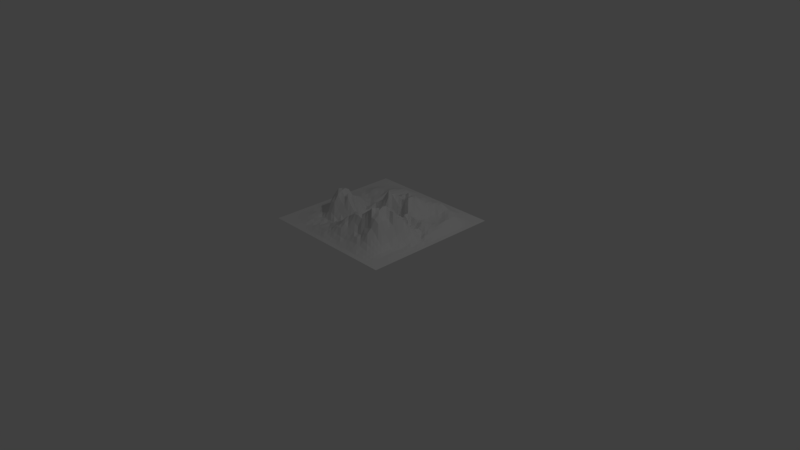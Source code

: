# Source: small-landscape.blend  (saved by Blender 2.78.0; exported with 4.5.12 LTS)
import bpy
from mathutils import Matrix  # noqa: F401  (used for matrix-valued properties, if any)

bpy.ops.wm.read_factory_settings(use_empty=True)
scene = bpy.context.scene
scene.name = 'Scene'

# ---- collections
col_collection_1 = bpy.data.collections.new('Collection 1'); scene.collection.children.link(col_collection_1)

# ---- world
world_world = bpy.data.worlds.new('World'); scene.world = world_world
world_world.color = (0.05088, 0.05088, 0.05088)
world_world.use_sun_shadow = False
world_world.sun_shadow_jitter_overblur = 0.0
world_world.cycles.sampling_method = 'MANUAL'

# ---- cameras
cam_camera = bpy.data.cameras.new('Camera')
cam_camera.clip_end = 100.0
cam_camera.lens = 35.0
cam_camera.sensor_width = 32.0
cam_camera.sensor_height = 18.0
cam_camera.ortho_scale = 7.314
cam_camera.dof.focus_distance = 0.0
cam_camera.dof.aperture_fstop = 128.0

# ---- lights
light_lamp = bpy.data.lights.new('Lamp', 'POINT')
light_lamp.transmission_factor = 0.0
light_lamp.cutoff_distance = 30.0
light_lamp.energy = 100.0
light_lamp.shadow_buffer_clip_start = 1.001
light_lamp.shadow_soft_size = 0.1
light_lamp.shadow_maximum_resolution = 0.006
light_lamp.use_absolute_resolution = True

# ---- meshes
me_landscape_001 = bpy.data.meshes.new('Landscape.001')
me_landscape_001.from_pydata([(-1.0, -1.0, 0.0), (-1.0, -0.9355, 0.0), (-1.0, -0.871, 0.0), (-1.0, -0.8065, 0.0), (-1.0, -0.7419, 0.0), (-1.0, -0.6774, 0.0), (-1.0, -0.6129, 0.0), (-1.0, -0.5484, 0.0), (-1.0, -0.4839, 0.0), (-1.0, -0.4194, 0.0), (-1.0, -0.3548, 0.0), (-1.0, -0.2903, 0.0), (-1.0, -0.2258, 0.0), (-1.0, -0.1613, 0.0), (-1.0, -0.09677, 0.0), (-1.0, -0.03226, 0.0), (-1.0, 0.03226, 0.0), (-1.0, 0.09677, 0.0), (-1.0, 0.1613, 0.0), (-1.0, 0.2258, 0.0), (-1.0, 0.2903, 0.0), (-1.0, 0.3548, 0.0), (-1.0, 0.4194, 0.0), (-1.0, 0.4839, 0.0), (-1.0, 0.5484, 0.0), (-1.0, 0.6129, 0.0), (-1.0, 0.6774, 0.0), (-1.0, 0.7419, 0.0), (-1.0, 0.8065, 0.0), (-1.0, 0.871, 0.0), (-1.0, 0.9355, 0.0), (-1.0, 1.0, 0.0), (-0.9355, -1.0, 0.0), (-0.9355, -0.9355, 0.0), (-0.9355, -0.871, 0.0), (-0.9355, -0.8065, 0.0), (-0.9355, -0.7419, 0.0), (-0.9355, -0.6774, 5.219e-05), (-0.9355, -0.6129, 0.0005945), (-0.9355, -0.5484, 0.001144), (-0.9355, -0.4839, 0.001122), (-0.9355, -0.4194, 7.717e-05), (-0.9355, -0.3548, 0.001718), (-0.9355, -0.2903, 0.003907), (-0.9355, -0.2258, 0.004612), (-0.9355, -0.1613, 0.004911), (-0.9355, -0.09677, 0.004632), (-0.9355, -0.03226, 0.003866), (-0.9355, 0.03226, 0.003601), (-0.9355, 0.09677, 0.002103), (-0.9355, 0.1613, 0.002143), (-0.9355, 0.2258, 0.002628), (-0.9355, 0.2903, 0.00255), (-0.9355, 0.3548, 0.002579), (-0.9355, 0.4194, 0.001251), (-0.9355, 0.4839, 0.00327), (-0.9355, 0.5484, 0.001971), (-0.9355, 0.6129, 0.0007487), (-0.9355, 0.6774, 3.181e-05), (-0.9355, 0.7419, 0.0), (-0.9355, 0.8065, 0.0), (-0.9355, 0.871, 0.0), (-0.9355, 0.9355, 0.0), (-0.9355, 1.0, 0.0), (-0.871, -1.0, 0.0), (-0.871, -0.9355, 0.0), (-0.871, -0.871, 0.0), (-0.871, -0.8065, 3.138e-07), (-0.871, -0.7419, 0.001662), (-0.871, -0.6774, 0.003993), (-0.871, -0.6129, 0.004042), (-0.871, -0.5484, 0.004571), (-0.871, -0.4839, 0.005394), (-0.871, -0.4194, 0.00181), (-0.871, -0.3548, 0.006971), (-0.871, -0.2903, 0.01933), (-0.871, -0.2258, 0.02284), (-0.871, -0.1613, 0.02218), (-0.871, -0.09677, 0.01959), (-0.871, -0.03226, 0.01743), (-0.871, 0.03226, 0.0151), (-0.871, 0.09677, 0.01162), (-0.871, 0.1613, 0.01042), (-0.871, 0.2258, 0.01049), (-0.871, 0.2903, 0.009411), (-0.871, 0.3548, 0.01044), (-0.871, 0.4194, 0.003778), (-0.871, 0.4839, 0.01249), (-0.871, 0.5484, 0.01102), (-0.871, 0.6129, 0.008281), (-0.871, 0.6774, 0.004077), (-0.871, 0.7419, 0.0009416), (-0.871, 0.8065, 7.919e-08), (-0.871, 0.871, 0.0), (-0.871, 0.9355, 0.0), (-0.871, 1.0, 0.0), (-0.8065, -1.0, 0.0), (-0.8065, -0.9355, 0.0), (-0.8065, -0.871, 2.543e-07), (-0.8065, -0.8065, 0.002667), (-0.8065, -0.7419, 0.007635), (-0.8065, -0.6774, 0.01242), (-0.8065, -0.6129, 0.01391), (-0.8065, -0.5484, 0.01559), (-0.8065, -0.4839, 0.007057), (-0.8065, -0.4194, 0.001998), (-0.8065, -0.3548, 0.0171), (-0.8065, -0.2903, 0.05316), (-0.8065, -0.2258, 0.05537), (-0.8065, -0.1613, 0.04946), (-0.8065, -0.09677, 0.04811), (-0.8065, -0.03226, 0.04485), (-0.8065, 0.03226, 0.04108), (-0.8065, 0.09677, 0.0309), (-0.8065, 0.1613, 0.0246), (-0.8065, 0.2258, 0.02196), (-0.8065, 0.2903, 0.01736), (-0.8065, 0.3548, 0.02025), (-0.8065, 0.4194, 0.00624), (-0.8065, 0.4839, 0.02663), (-0.8065, 0.5484, 0.03234), (-0.8065, 0.6129, 0.02355), (-0.8065, 0.6774, 0.01558), (-0.8065, 0.7419, 0.006625), (-0.8065, 0.8065, 0.001345), (-0.8065, 0.871, 8.924e-08), (-0.8065, 0.9355, 0.0), (-0.8065, 1.0, 0.0), (-0.7419, -1.0, 0.0), (-0.7419, -0.9355, 0.0), (-0.7419, -0.871, 0.001193), (-0.7419, -0.8065, 0.006033), (-0.7419, -0.7419, 0.01411), (-0.7419, -0.6774, 0.01873), (-0.7419, -0.6129, 0.0244), (-0.7419, -0.5484, 0.03109), (-0.7419, -0.4839, 0.006127), (-0.7419, -0.4194, 0.02148), (-0.7419, -0.3548, 0.06492), (-0.7419, -0.2903, 0.09225), (-0.7419, -0.2258, 0.1147), (-0.7419, -0.1613, 0.107), (-0.7419, -0.09677, 0.09249), (-0.7419, -0.03226, 0.07625), (-0.7419, 0.03226, 0.05839), (-0.7419, 0.09677, 0.06034), (-0.7419, 0.1613, 0.05078), (-0.7419, 0.2258, 0.03186), (-0.7419, 0.2903, 0.0251), (-0.7419, 0.3548, 0.01335), (-0.7419, 0.4194, 0.017), (-0.7419, 0.4839, 0.04497), (-0.7419, 0.5484, 0.05363), (-0.7419, 0.6129, 0.04302), (-0.7419, 0.6774, 0.02881), (-0.7419, 0.7419, 0.01438), (-0.7419, 0.8065, 0.005641), (-0.7419, 0.871, 0.000847), (-0.7419, 0.9355, 0.0), (-0.7419, 1.0, 0.0), (-0.6774, -1.0, 0.0), (-0.6774, -0.9355, 3.045e-05), (-0.6774, -0.871, 0.003486), (-0.6774, -0.8065, 0.01065), (-0.6774, -0.7419, 0.02055), (-0.6774, -0.6774, 0.02152), (-0.6774, -0.6129, 0.02236), (-0.6774, -0.5484, 0.03057), (-0.6774, -0.4839, 0.005654), (-0.6774, -0.4194, 0.07437), (-0.6774, -0.3548, 0.1107), (-0.6774, -0.2903, 0.2082), (-0.6774, -0.2258, 0.1668), (-0.6774, -0.1613, 0.1631), (-0.6774, -0.09677, 0.1516), (-0.6774, -0.03226, 0.1307), (-0.6774, 0.03226, 0.1301), (-0.6774, 0.09677, 0.09933), (-0.6774, 0.1613, 0.07233), (-0.6774, 0.2258, 0.03934), (-0.6774, 0.2903, 0.02201), (-0.6774, 0.3548, 0.001873), (-0.6774, 0.4194, 0.0227), (-0.6774, 0.4839, 0.04437), (-0.6774, 0.5484, 0.0526), (-0.6774, 0.6129, 0.04723), (-0.6774, 0.6774, 0.03376), (-0.6774, 0.7419, 0.0175), (-0.6774, 0.8065, 0.01032), (-0.6774, 0.871, 0.003413), (-0.6774, 0.9355, 4.163e-05), (-0.6774, 1.0, 0.0), (-0.6129, -1.0, 0.0), (-0.6129, -0.9355, 0.000249), (-0.6129, -0.871, 0.002766), (-0.6129, -0.8065, 0.012), (-0.6129, -0.7419, 0.02598), (-0.6129, -0.6774, 0.02517), (-0.6129, -0.6129, 0.01586), (-0.6129, -0.5484, 0.004564), (-0.6129, -0.4839, 0.04195), (-0.6129, -0.4194, 0.1252), (-0.6129, -0.3548, 0.2281), (-0.6129, -0.2903, 0.2945), (-0.6129, -0.2258, 0.2443), (-0.6129, -0.1613, 0.1906), (-0.6129, -0.09677, 0.2088), (-0.6129, -0.03226, 0.1669), (-0.6129, 0.03226, 0.1404), (-0.6129, 0.09677, 0.1109), (-0.6129, 0.1613, 0.06461), (-0.6129, 0.2258, 0.03046), (-0.6129, 0.2903, 0.01572), (-0.6129, 0.3548, 0.004632), (-0.6129, 0.4194, 0.02497), (-0.6129, 0.4839, 0.0347), (-0.6129, 0.5484, 0.05268), (-0.6129, 0.6129, 0.04754), (-0.6129, 0.6774, 0.04125), (-0.6129, 0.7419, 0.02787), (-0.6129, 0.8065, 0.01804), (-0.6129, 0.871, 0.008369), (-0.6129, 0.9355, 0.00105), (-0.6129, 1.0, 0.0), (-0.5484, -1.0, 0.0), (-0.5484, -0.9355, 0.0002712), (-0.5484, -0.871, 0.002019), (-0.5484, -0.8065, 0.001928), (-0.5484, -0.7419, 0.01325), (-0.5484, -0.6774, 0.02451), (-0.5484, -0.6129, 0.01464), (-0.5484, -0.5484, 0.01077), (-0.5484, -0.4839, 0.08697), (-0.5484, -0.4194, 0.2217), (-0.5484, -0.3548, 0.2878), (-0.5484, -0.2903, 0.3753), (-0.5484, -0.2258, 0.3624), (-0.5484, -0.1613, 0.2721), (-0.5484, -0.09677, 0.2338), (-0.5484, -0.03226, 0.1988), (-0.5484, 0.03226, 0.1669), (-0.5484, 0.09677, 0.1305), (-0.5484, 0.1613, 0.06427), (-0.5484, 0.2258, 0.01576), (-0.5484, 0.2903, 0.002054), (-0.5484, 0.3548, 0.01774), (-0.5484, 0.4194, 0.02889), (-0.5484, 0.4839, 0.03883), (-0.5484, 0.5484, 0.04907), (-0.5484, 0.6129, 0.06205), (-0.5484, 0.6774, 0.06303), (-0.5484, 0.7419, 0.05954), (-0.5484, 0.8065, 0.03857), (-0.5484, 0.871, 0.01595), (-0.5484, 0.9355, 0.003354), (-0.5484, 1.0, 0.0), (-0.4839, -1.0, 0.0), (-0.4839, -0.9355, 0.001684), (-0.4839, -0.871, 0.008657), (-0.4839, -0.8065, 0.008014), (-0.4839, -0.7419, 0.002779), (-0.4839, -0.6774, 0.01492), (-0.4839, -0.6129, 0.02389), (-0.4839, -0.5484, 0.00509), (-0.4839, -0.4839, 0.09768), (-0.4839, -0.4194, 0.2315), (-0.4839, -0.3548, 0.3278), (-0.4839, -0.2903, 0.3642), (-0.4839, -0.2258, 0.3832), (-0.4839, -0.1613, 0.346), (-0.4839, -0.09677, 0.23), (-0.4839, -0.03226, 0.2008), (-0.4839, 0.03226, 0.1408), (-0.4839, 0.09677, 0.1005), (-0.4839, 0.1613, 0.03833), (-0.4839, 0.2258, 0.005132), (-0.4839, 0.2903, 0.01555), (-0.4839, 0.3548, 0.02094), (-0.4839, 0.4194, 0.03556), (-0.4839, 0.4839, 0.06117), (-0.4839, 0.5484, 0.08722), (-0.4839, 0.6129, 0.1004), (-0.4839, 0.6774, 0.08923), (-0.4839, 0.7419, 0.07536), (-0.4839, 0.8065, 0.05822), (-0.4839, 0.871, 0.0305), (-0.4839, 0.9355, 0.006292), (-0.4839, 1.0, 0.0), (-0.4194, -1.0, 0.0), (-0.4194, -0.9355, 0.003622), (-0.4194, -0.871, 0.01408), (-0.4194, -0.8065, 0.0229), (-0.4194, -0.7419, 0.01552), (-0.4194, -0.6774, 0.009353), (-0.4194, -0.6129, 0.009293), (-0.4194, -0.5484, 0.01111), (-0.4194, -0.4839, 0.06835), (-0.4194, -0.4194, 0.1465), (-0.4194, -0.3548, 0.2386), (-0.4194, -0.2903, 0.3001), (-0.4194, -0.2258, 0.3273), (-0.4194, -0.1613, 0.2881), (-0.4194, -0.09677, 0.1941), (-0.4194, -0.03226, 0.1294), (-0.4194, 0.03226, 0.07309), (-0.4194, 0.09677, 0.02965), (-0.4194, 0.1613, 0.01154), (-0.4194, 0.2258, 0.0226), (-0.4194, 0.2903, 0.007903), (-0.4194, 0.3548, 0.007082), (-0.4194, 0.4194, 0.01999), (-0.4194, 0.4839, 0.05134), (-0.4194, 0.5484, 0.07751), (-0.4194, 0.6129, 0.08984), (-0.4194, 0.6774, 0.08758), (-0.4194, 0.7419, 0.08232), (-0.4194, 0.8065, 0.07462), (-0.4194, 0.871, 0.05181), (-0.4194, 0.9355, 0.01141), (-0.4194, 1.0, 0.0), (-0.3548, -1.0, 0.0), (-0.3548, -0.9355, 0.007324), (-0.3548, -0.871, 0.02334), (-0.3548, -0.8065, 0.02999), (-0.3548, -0.7419, 0.03149), (-0.3548, -0.6774, 0.02439), (-0.3548, -0.6129, 0.02938), (-0.3548, -0.5484, 0.01467), (-0.3548, -0.4839, 0.02344), (-0.3548, -0.4194, 0.09465), (-0.3548, -0.3548, 0.1846), (-0.3548, -0.2903, 0.3142), (-0.3548, -0.2258, 0.2697), (-0.3548, -0.1613, 0.1528), (-0.3548, -0.09677, 0.09664), (-0.3548, -0.03226, 0.06257), (-0.3548, 0.03226, 0.01205), (-0.3548, 0.09677, 0.05057), (-0.3548, 0.1613, 0.08151), (-0.3548, 0.2258, 0.0661), (-0.3548, 0.2903, 0.04704), (-0.3548, 0.3548, 0.03364), (-0.3548, 0.4194, 0.02023), (-0.3548, 0.4839, 0.008166), (-0.3548, 0.5484, 0.0433), (-0.3548, 0.6129, 0.06566), (-0.3548, 0.6774, 0.06991), (-0.3548, 0.7419, 0.06928), (-0.3548, 0.8065, 0.07274), (-0.3548, 0.871, 0.04683), (-0.3548, 0.9355, 0.01334), (-0.3548, 1.0, 0.0), (-0.2903, -1.0, 0.0), (-0.2903, -0.9355, 0.008213), (-0.2903, -0.871, 0.02784), (-0.2903, -0.8065, 0.04182), (-0.2903, -0.7419, 0.03758), (-0.2903, -0.6774, 0.02695), (-0.2903, -0.6129, 0.05372), (-0.2903, -0.5484, 0.04533), (-0.2903, -0.4839, 0.01562), (-0.2903, -0.4194, 0.04042), (-0.2903, -0.3548, 0.1236), (-0.2903, -0.2903, 0.211), (-0.2903, -0.2258, 0.1662), (-0.2903, -0.1613, 0.08494), (-0.2903, -0.09677, 0.04749), (-0.2903, -0.03226, 0.04867), (-0.2903, 0.03226, 0.05097), (-0.2903, 0.09677, 0.07911), (-0.2903, 0.1613, 0.1095), (-0.2903, 0.2258, 0.1055), (-0.2903, 0.2903, 0.1088), (-0.2903, 0.3548, 0.09705), (-0.2903, 0.4194, 0.07192), (-0.2903, 0.4839, 0.04263), (-0.2903, 0.5484, 0.004449), (-0.2903, 0.6129, 0.02762), (-0.2903, 0.6774, 0.04873), (-0.2903, 0.7419, 0.05115), (-0.2903, 0.8065, 0.0557), (-0.2903, 0.871, 0.03917), (-0.2903, 0.9355, 0.01456), (-0.2903, 1.0, 0.0), (-0.2258, -1.0, 0.0), (-0.2258, -0.9355, 0.01016), (-0.2258, -0.871, 0.03385), (-0.2258, -0.8065, 0.05493), (-0.2258, -0.7419, 0.05184), (-0.2258, -0.6774, 0.05624), (-0.2258, -0.6129, 0.07369), (-0.2258, -0.5484, 0.08436), (-0.2258, -0.4839, 0.06183), (-0.2258, -0.4194, 0.008615), (-0.2258, -0.3548, 0.06887), (-0.2258, -0.2903, 0.1404), (-0.2258, -0.2258, 0.09212), (-0.2258, -0.1613, 0.04769), (-0.2258, -0.09677, 0.01356), (-0.2258, -0.03226, 0.001043), (-0.2258, 0.03226, 0.04196), (-0.2258, 0.09677, 0.05759), (-0.2258, 0.1613, 0.1243), (-0.2258, 0.2258, 0.15), (-0.2258, 0.2903, 0.1621), (-0.2258, 0.3548, 0.1527), (-0.2258, 0.4194, 0.1219), (-0.2258, 0.4839, 0.08821), (-0.2258, 0.5484, 0.05004), (-0.2258, 0.6129, 0.02105), (-0.2258, 0.6774, 0.02001), (-0.2258, 0.7419, 0.03648), (-0.2258, 0.8065, 0.03845), (-0.2258, 0.871, 0.02314), (-0.2258, 0.9355, 0.01096), (-0.2258, 1.0, 0.0), (-0.1613, -1.0, 0.0), (-0.1613, -0.9355, 0.01032), (-0.1613, -0.871, 0.04285), (-0.1613, -0.8065, 0.06453), (-0.1613, -0.7419, 0.07461), (-0.1613, -0.6774, 0.08163), (-0.1613, -0.6129, 0.1095), (-0.1613, -0.5484, 0.1148), (-0.1613, -0.4839, 0.1099), (-0.1613, -0.4194, 0.0674), (-0.1613, -0.3548, 0.003583), (-0.1613, -0.2903, 0.07715), (-0.1613, -0.2258, 0.09494), (-0.1613, -0.1613, 0.0875), (-0.1613, -0.09677, 0.05899), (-0.1613, -0.03226, 0.03281), (-0.1613, 0.03226, 0.006731), (-0.1613, 0.09677, 0.08803), (-0.1613, 0.1613, 0.159), (-0.1613, 0.2258, 0.2433), (-0.1613, 0.2903, 0.1998), (-0.1613, 0.3548, 0.1728), (-0.1613, 0.4194, 0.1565), (-0.1613, 0.4839, 0.1288), (-0.1613, 0.5484, 0.09716), (-0.1613, 0.6129, 0.04889), (-0.1613, 0.6774, 0.002795), (-0.1613, 0.7419, 0.01628), (-0.1613, 0.8065, 0.02363), (-0.1613, 0.871, 0.01741), (-0.1613, 0.9355, 0.005502), (-0.1613, 1.0, 0.0), (-0.09677, -1.0, 0.0), (-0.09677, -0.9355, 0.01165), (-0.09677, -0.871, 0.03667), (-0.09677, -0.8065, 0.07307), (-0.09677, -0.7419, 0.1154), (-0.09677, -0.6774, 0.1203), (-0.09677, -0.6129, 0.1616), (-0.09677, -0.5484, 0.178), (-0.09677, -0.4839, 0.1679), (-0.09677, -0.4194, 0.1227), (-0.09677, -0.3548, 0.04514), (-0.09677, -0.2903, 0.01759), (-0.09677, -0.2258, 0.08001), (-0.09677, -0.1613, 0.1219), (-0.09677, -0.09677, 0.07135), (-0.09677, -0.03226, 0.01633), (-0.09677, 0.03226, 0.04838), (-0.09677, 0.09677, 0.1304), (-0.09677, 0.1613, 0.2187), (-0.09677, 0.2258, 0.333), (-0.09677, 0.2903, 0.2741), (-0.09677, 0.3548, 0.2235), (-0.09677, 0.4194, 0.2024), (-0.09677, 0.4839, 0.1937), (-0.09677, 0.5484, 0.119), (-0.09677, 0.6129, 0.05634), (-0.09677, 0.6774, 0.01852), (-0.09677, 0.7419, 0.009215), (-0.09677, 0.8065, 0.01562), (-0.09677, 0.871, 0.007365), (-0.09677, 0.9355, 0.003827), (-0.09677, 1.0, 0.0), (-0.03226, -1.0, 0.0), (-0.03226, -0.9355, 0.007188), (-0.03226, -0.871, 0.03045), (-0.03226, -0.8065, 0.07636), (-0.03226, -0.7419, 0.1331), (-0.03226, -0.6774, 0.1635), (-0.03226, -0.6129, 0.2026), (-0.03226, -0.5484, 0.2252), (-0.03226, -0.4839, 0.2182), (-0.03226, -0.4194, 0.175), (-0.03226, -0.3548, 0.1133), (-0.03226, -0.2903, 0.04702), (-0.03226, -0.2258, 0.02616), (-0.03226, -0.1613, 0.06704), (-0.03226, -0.09677, 0.02022), (-0.03226, -0.03226, 0.05458), (-0.03226, 0.03226, 0.05365), (-0.03226, 0.09677, 0.1498), (-0.03226, 0.1613, 0.2723), (-0.03226, 0.2258, 0.3039), (-0.03226, 0.2903, 0.2821), (-0.03226, 0.3548, 0.2166), (-0.03226, 0.4194, 0.2266), (-0.03226, 0.4839, 0.2106), (-0.03226, 0.5484, 0.1743), (-0.03226, 0.6129, 0.08959), (-0.03226, 0.6774, 0.04708), (-0.03226, 0.7419, 0.007763), (-0.03226, 0.8065, 0.004276), (-0.03226, 0.871, 0.002324), (-0.03226, 0.9355, 0.002286), (-0.03226, 1.0, 0.0), (0.03226, -1.0, 0.0), (0.03226, -0.9355, 0.006964), (0.03226, -0.871, 0.02454), (0.03226, -0.8065, 0.06231), (0.03226, -0.7419, 0.1339), (0.03226, -0.6774, 0.1809), (0.03226, -0.6129, 0.2012), (0.03226, -0.5484, 0.2657), (0.03226, -0.4839, 0.2908), (0.03226, -0.4194, 0.2228), (0.03226, -0.3548, 0.1584), (0.03226, -0.2903, 0.0956), (0.03226, -0.2258, 0.03363), (0.03226, -0.1613, 0.0412), (0.03226, -0.09677, 0.01651), (0.03226, -0.03226, 0.01208), (0.03226, 0.03226, 0.05262), (0.03226, 0.09677, 0.06256), (0.03226, 0.1613, 0.1284), (0.03226, 0.2258, 0.2376), (0.03226, 0.2903, 0.2678), (0.03226, 0.3548, 0.2455), (0.03226, 0.4194, 0.1965), (0.03226, 0.4839, 0.2623), (0.03226, 0.5484, 0.1938), (0.03226, 0.6129, 0.1556), (0.03226, 0.6774, 0.0795), (0.03226, 0.7419, 0.03961), (0.03226, 0.8065, 0.02294), (0.03226, 0.871, 0.003363), (0.03226, 0.9355, 0.00125), (0.03226, 1.0, 0.0), (0.09677, -1.0, 0.0), (0.09677, -0.9355, 0.007841), (0.09677, -0.871, 0.025), (0.09677, -0.8065, 0.0602), (0.09677, -0.7419, 0.1101), (0.09677, -0.6774, 0.1528), (0.09677, -0.6129, 0.2204), (0.09677, -0.5484, 0.2959), (0.09677, -0.4839, 0.3042), (0.09677, -0.4194, 0.2331), (0.09677, -0.3548, 0.2265), (0.09677, -0.2903, 0.1862), (0.09677, -0.2258, 0.1006), (0.09677, -0.1613, 0.03385), (0.09677, -0.09677, 0.0466), (0.09677, -0.03226, 0.03827), (0.09677, 0.03226, 0.06209), (0.09677, 0.09677, 0.03599), (0.09677, 0.1613, 0.07764), (0.09677, 0.2258, 0.183), (0.09677, 0.2903, 0.2436), (0.09677, 0.3548, 0.2352), (0.09677, 0.4194, 0.2188), (0.09677, 0.4839, 0.2452), (0.09677, 0.5484, 0.2253), (0.09677, 0.6129, 0.172), (0.09677, 0.6774, 0.1279), (0.09677, 0.7419, 0.06663), (0.09677, 0.8065, 0.0387), (0.09677, 0.871, 0.01446), (0.09677, 0.9355, 0.002767), (0.09677, 1.0, 0.0), (0.1613, -1.0, 0.0), (0.1613, -0.9355, 0.007727), (0.1613, -0.871, 0.0322), (0.1613, -0.8065, 0.04864), (0.1613, -0.7419, 0.09408), (0.1613, -0.6774, 0.147), (0.1613, -0.6129, 0.2092), (0.1613, -0.5484, 0.3021), (0.1613, -0.4839, 0.2955), (0.1613, -0.4194, 0.304), (0.1613, -0.3548, 0.244), (0.1613, -0.2903, 0.2396), (0.1613, -0.2258, 0.1729), (0.1613, -0.1613, 0.09411), (0.1613, -0.09677, 0.02293), (0.1613, -0.03226, 0.04881), (0.1613, 0.03226, 0.06909), (0.1613, 0.09677, 0.0417), (0.1613, 0.1613, 0.04913), (0.1613, 0.2258, 0.1378), (0.1613, 0.2903, 0.257), (0.1613, 0.3548, 0.2898), (0.1613, 0.4194, 0.2565), (0.1613, 0.4839, 0.257), (0.1613, 0.5484, 0.1996), (0.1613, 0.6129, 0.1853), (0.1613, 0.6774, 0.1568), (0.1613, 0.7419, 0.1267), (0.1613, 0.8065, 0.06348), (0.1613, 0.871, 0.02202), (0.1613, 0.9355, 0.005898), (0.1613, 1.0, 0.0), (0.2258, -1.0, 0.0), (0.2258, -0.9355, 0.009302), (0.2258, -0.871, 0.03237), (0.2258, -0.8065, 0.05371), (0.2258, -0.7419, 0.09002), (0.2258, -0.6774, 0.1409), (0.2258, -0.6129, 0.1857), (0.2258, -0.5484, 0.2803), (0.2258, -0.4839, 0.3331), (0.2258, -0.4194, 0.3554), (0.2258, -0.3548, 0.3475), (0.2258, -0.2903, 0.3087), (0.2258, -0.2258, 0.2352), (0.2258, -0.1613, 0.1619), (0.2258, -0.09677, 0.0851), (0.2258, -0.03226, 0.04633), (0.2258, 0.03226, 0.08496), (0.2258, 0.09677, 0.07749), (0.2258, 0.1613, 0.06529), (0.2258, 0.2258, 0.2192), (0.2258, 0.2903, 0.2977), (0.2258, 0.3548, 0.3042), (0.2258, 0.4194, 0.2584), (0.2258, 0.4839, 0.2407), (0.2258, 0.5484, 0.1977), (0.2258, 0.6129, 0.1623), (0.2258, 0.6774, 0.1486), (0.2258, 0.7419, 0.1209), (0.2258, 0.8065, 0.0728), (0.2258, 0.871, 0.03341), (0.2258, 0.9355, 0.009443), (0.2258, 1.0, 0.0), (0.2903, -1.0, 0.0), (0.2903, -0.9355, 0.01186), (0.2903, -0.871, 0.03388), (0.2903, -0.8065, 0.06213), (0.2903, -0.7419, 0.1059), (0.2903, -0.6774, 0.1207), (0.2903, -0.6129, 0.2178), (0.2903, -0.5484, 0.2892), (0.2903, -0.4839, 0.3846), (0.2903, -0.4194, 0.373), (0.2903, -0.3548, 0.3724), (0.2903, -0.2903, 0.3344), (0.2903, -0.2258, 0.2645), (0.2903, -0.1613, 0.2285), (0.2903, -0.09677, 0.1586), (0.2903, -0.03226, 0.02768), (0.2903, 0.03226, 0.05675), (0.2903, 0.09677, 0.1035), (0.2903, 0.1613, 0.1289), (0.2903, 0.2258, 0.2447), (0.2903, 0.2903, 0.2359), (0.2903, 0.3548, 0.1974), (0.2903, 0.4194, 0.1671), (0.2903, 0.4839, 0.1787), (0.2903, 0.5484, 0.1599), (0.2903, 0.6129, 0.1637), (0.2903, 0.6774, 0.1496), (0.2903, 0.7419, 0.1302), (0.2903, 0.8065, 0.08734), (0.2903, 0.871, 0.0402), (0.2903, 0.9355, 0.0107), (0.2903, 1.0, 0.0), (0.3548, -1.0, 0.0), (0.3548, -0.9355, 0.01158), (0.3548, -0.871, 0.04051), (0.3548, -0.8065, 0.06432), (0.3548, -0.7419, 0.1191), (0.3548, -0.6774, 0.136), (0.3548, -0.6129, 0.2111), (0.3548, -0.5484, 0.3054), (0.3548, -0.4839, 0.4467), (0.3548, -0.4194, 0.4282), (0.3548, -0.3548, 0.4118), (0.3548, -0.2903, 0.4078), (0.3548, -0.2258, 0.2957), (0.3548, -0.1613, 0.2467), (0.3548, -0.09677, 0.2076), (0.3548, -0.03226, 0.05154), (0.3548, 0.03226, 0.06), (0.3548, 0.09677, 0.164), (0.3548, 0.1613, 0.16), (0.3548, 0.2258, 0.1786), (0.3548, 0.2903, 0.1551), (0.3548, 0.3548, 0.1575), (0.3548, 0.4194, 0.1307), (0.3548, 0.4839, 0.1351), (0.3548, 0.5484, 0.128), (0.3548, 0.6129, 0.1469), (0.3548, 0.6774, 0.1542), (0.3548, 0.7419, 0.14), (0.3548, 0.8065, 0.09899), (0.3548, 0.871, 0.04877), (0.3548, 0.9355, 0.01194), (0.3548, 1.0, 0.0), (0.4194, -1.0, 0.0), (0.4194, -0.9355, 0.009892), (0.4194, -0.871, 0.04257), (0.4194, -0.8065, 0.07205), (0.4194, -0.7419, 0.1053), (0.4194, -0.6774, 0.1781), (0.4194, -0.6129, 0.226), (0.4194, -0.5484, 0.3602), (0.4194, -0.4839, 0.393), (0.4194, -0.4194, 0.4194), (0.4194, -0.3548, 0.4524), (0.4194, -0.2903, 0.4397), (0.4194, -0.2258, 0.3759), (0.4194, -0.1613, 0.3441), (0.4194, -0.09677, 0.2171), (0.4194, -0.03226, 0.1036), (0.4194, 0.03226, 0.00531), (0.4194, 0.09677, 0.1041), (0.4194, 0.1613, 0.1404), (0.4194, 0.2258, 0.1057), (0.4194, 0.2903, 0.1001), (0.4194, 0.3548, 0.09075), (0.4194, 0.4194, 0.09583), (0.4194, 0.4839, 0.08893), (0.4194, 0.5484, 0.09932), (0.4194, 0.6129, 0.1182), (0.4194, 0.6774, 0.1404), (0.4194, 0.7419, 0.1468), (0.4194, 0.8065, 0.09088), (0.4194, 0.871, 0.0388), (0.4194, 0.9355, 0.01038), (0.4194, 1.0, 0.0), (0.4839, -1.0, 0.0), (0.4839, -0.9355, 0.007276), (0.4839, -0.871, 0.03665), (0.4839, -0.8065, 0.06444), (0.4839, -0.7419, 0.1133), (0.4839, -0.6774, 0.1993), (0.4839, -0.6129, 0.2555), (0.4839, -0.5484, 0.3592), (0.4839, -0.4839, 0.3989), (0.4839, -0.4194, 0.3488), (0.4839, -0.3548, 0.3297), (0.4839, -0.2903, 0.3928), (0.4839, -0.2258, 0.3771), (0.4839, -0.1613, 0.2952), (0.4839, -0.09677, 0.2495), (0.4839, -0.03226, 0.1396), (0.4839, 0.03226, 0.03119), (0.4839, 0.09677, 0.05641), (0.4839, 0.1613, 0.127), (0.4839, 0.2258, 0.08071), (0.4839, 0.2903, 0.0693), (0.4839, 0.3548, 0.06349), (0.4839, 0.4194, 0.05741), (0.4839, 0.4839, 0.0643), (0.4839, 0.5484, 0.07167), (0.4839, 0.6129, 0.1043), (0.4839, 0.6774, 0.1277), (0.4839, 0.7419, 0.1289), (0.4839, 0.8065, 0.07249), (0.4839, 0.871, 0.03062), (0.4839, 0.9355, 0.006751), (0.4839, 1.0, 0.0), (0.5484, -1.0, 0.0), (0.5484, -0.9355, 0.003856), (0.5484, -0.871, 0.02147), (0.5484, -0.8065, 0.04962), (0.5484, -0.7419, 0.09689), (0.5484, -0.6774, 0.1526), (0.5484, -0.6129, 0.2066), (0.5484, -0.5484, 0.3119), (0.5484, -0.4839, 0.3374), (0.5484, -0.4194, 0.316), (0.5484, -0.3548, 0.2792), (0.5484, -0.2903, 0.3984), (0.5484, -0.2258, 0.3068), (0.5484, -0.1613, 0.2299), (0.5484, -0.09677, 0.2444), (0.5484, -0.03226, 0.1371), (0.5484, 0.03226, 0.07628), (0.5484, 0.09677, 0.03252), (0.5484, 0.1613, 0.09607), (0.5484, 0.2258, 0.08696), (0.5484, 0.2903, 0.06551), (0.5484, 0.3548, 0.04302), (0.5484, 0.4194, 0.04912), (0.5484, 0.4839, 0.05279), (0.5484, 0.5484, 0.06433), (0.5484, 0.6129, 0.07784), (0.5484, 0.6774, 0.1046), (0.5484, 0.7419, 0.0979), (0.5484, 0.8065, 0.06666), (0.5484, 0.871, 0.03065), (0.5484, 0.9355, 0.004034), (0.5484, 1.0, 0.0), (0.6129, -1.0, 0.0), (0.6129, -0.9355, 0.001271), (0.6129, -0.871, 0.01555), (0.6129, -0.8065, 0.03732), (0.6129, -0.7419, 0.06265), (0.6129, -0.6774, 0.09268), (0.6129, -0.6129, 0.1256), (0.6129, -0.5484, 0.1694), (0.6129, -0.4839, 0.1941), (0.6129, -0.4194, 0.2226), (0.6129, -0.3548, 0.2607), (0.6129, -0.2903, 0.3226), (0.6129, -0.2258, 0.3281), (0.6129, -0.1613, 0.2533), (0.6129, -0.09677, 0.1701), (0.6129, -0.03226, 0.1242), (0.6129, 0.03226, 0.06172), (0.6129, 0.09677, 0.04869), (0.6129, 0.1613, 0.1133), (0.6129, 0.2258, 0.07583), (0.6129, 0.2903, 0.05786), (0.6129, 0.3548, 0.043), (0.6129, 0.4194, 0.04855), (0.6129, 0.4839, 0.05063), (0.6129, 0.5484, 0.0599), (0.6129, 0.6129, 0.08748), (0.6129, 0.6774, 0.09882), (0.6129, 0.7419, 0.09254), (0.6129, 0.8065, 0.05978), (0.6129, 0.871, 0.02508), (0.6129, 0.9355, 0.001611), (0.6129, 1.0, 0.0), (0.6774, -1.0, 0.0), (0.6774, -0.9355, 6.545e-05), (0.6774, -0.871, 0.00643), (0.6774, -0.8065, 0.02077), (0.6774, -0.7419, 0.03648), (0.6774, -0.6774, 0.0527), (0.6774, -0.6129, 0.0661), (0.6774, -0.5484, 0.07501), (0.6774, -0.4839, 0.07315), (0.6774, -0.4194, 0.1102), (0.6774, -0.3548, 0.1168), (0.6774, -0.2903, 0.148), (0.6774, -0.2258, 0.1807), (0.6774, -0.1613, 0.1858), (0.6774, -0.09677, 0.1363), (0.6774, -0.03226, 0.09567), (0.6774, 0.03226, 0.02628), (0.6774, 0.09677, 0.03397), (0.6774, 0.1613, 0.08466), (0.6774, 0.2258, 0.05702), (0.6774, 0.2903, 0.0525), (0.6774, 0.3548, 0.05597), (0.6774, 0.4194, 0.05235), (0.6774, 0.4839, 0.06399), (0.6774, 0.5484, 0.07535), (0.6774, 0.6129, 0.09673), (0.6774, 0.6774, 0.08533), (0.6774, 0.7419, 0.06907), (0.6774, 0.8065, 0.03697), (0.6774, 0.871, 0.0087), (0.6774, 0.9355, 6.268e-05), (0.6774, 1.0, 0.0), (0.7419, -1.0, 0.0), (0.7419, -0.9355, 0.0), (0.7419, -0.871, 0.001546), (0.7419, -0.8065, 0.007659), (0.7419, -0.7419, 0.0116), (0.7419, -0.6774, 0.01758), (0.7419, -0.6129, 0.01489), (0.7419, -0.5484, 0.0142), (0.7419, -0.4839, 0.01287), (0.7419, -0.4194, 0.01869), (0.7419, -0.3548, 0.03676), (0.7419, -0.2903, 0.05362), (0.7419, -0.2258, 0.08135), (0.7419, -0.1613, 0.08071), (0.7419, -0.09677, 0.0707), (0.7419, -0.03226, 0.03102), (0.7419, 0.03226, 0.000737), (0.7419, 0.09677, 0.03367), (0.7419, 0.1613, 0.06111), (0.7419, 0.2258, 0.05597), (0.7419, 0.2903, 0.05114), (0.7419, 0.3548, 0.06445), (0.7419, 0.4194, 0.07202), (0.7419, 0.4839, 0.08571), (0.7419, 0.5484, 0.08131), (0.7419, 0.6129, 0.08954), (0.7419, 0.6774, 0.07449), (0.7419, 0.7419, 0.04599), (0.7419, 0.8065, 0.01764), (0.7419, 0.871, 0.002304), (0.7419, 0.9355, 0.0), (0.7419, 1.0, 0.0), (0.8065, -1.0, 0.0), (0.8065, -0.9355, 0.0), (0.8065, -0.871, 1.63e-07), (0.8065, -0.8065, 0.000934), (0.8065, -0.7419, 0.0007438), (0.8065, -0.6774, 0.002196), (0.8065, -0.6129, 0.003433), (0.8065, -0.5484, 0.004139), (0.8065, -0.4839, 0.002035), (0.8065, -0.4194, 0.00218), (0.8065, -0.3548, 0.0006865), (0.8065, -0.2903, 0.009126), (0.8065, -0.2258, 0.03083), (0.8065, -0.1613, 0.04147), (0.8065, -0.09677, 0.03798), (0.8065, -0.03226, 0.002221), (0.8065, 0.03226, 0.03324), (0.8065, 0.09677, 0.03673), (0.8065, 0.1613, 0.04737), (0.8065, 0.2258, 0.05053), (0.8065, 0.2903, 0.04622), (0.8065, 0.3548, 0.05214), (0.8065, 0.4194, 0.0533), (0.8065, 0.4839, 0.06295), (0.8065, 0.5484, 0.06051), (0.8065, 0.6129, 0.04775), (0.8065, 0.6774, 0.03917), (0.8065, 0.7419, 0.0216), (0.8065, 0.8065, 0.005662), (0.8065, 0.871, 4.585e-07), (0.8065, 0.9355, 0.0), (0.8065, 1.0, 0.0), (0.871, -1.0, 0.0), (0.871, -0.9355, 0.0), (0.871, -0.871, 0.0), (0.871, -0.8065, 1.264e-07), (0.871, -0.7419, 0.001263), (0.871, -0.6774, 0.004333), (0.871, -0.6129, 0.006552), (0.871, -0.5484, 0.006858), (0.871, -0.4839, 0.005698), (0.871, -0.4194, 0.006061), (0.871, -0.3548, 0.005466), (0.871, -0.2903, 0.005539), (0.871, -0.2258, 0.0001662), (0.871, -0.1613, 0.008091), (0.871, -0.09677, 0.01561), (0.871, -0.03226, 0.001765), (0.871, 0.03226, 0.01411), (0.871, 0.09677, 0.01887), (0.871, 0.1613, 0.02145), (0.871, 0.2258, 0.02184), (0.871, 0.2903, 0.02476), (0.871, 0.3548, 0.02814), (0.871, 0.4194, 0.03208), (0.871, 0.4839, 0.03175), (0.871, 0.5484, 0.02844), (0.871, 0.6129, 0.02006), (0.871, 0.6774, 0.01184), (0.871, 0.7419, 0.003178), (0.871, 0.8065, 4.856e-07), (0.871, 0.871, 0.0), (0.871, 0.9355, 0.0), (0.871, 1.0, 0.0), (0.9355, -1.0, 0.0), (0.9355, -0.9355, 0.0), (0.9355, -0.871, 0.0), (0.9355, -0.8065, 0.0), (0.9355, -0.7419, 0.0), (0.9355, -0.6774, 9.327e-05), (0.9355, -0.6129, 0.001086), (0.9355, -0.5484, 0.002192), (0.9355, -0.4839, 0.001576), (0.9355, -0.4194, 0.00138), (0.9355, -0.3548, 0.0005894), (0.9355, -0.2903, 0.001262), (0.9355, -0.2258, 0.002789), (0.9355, -0.1613, 0.001325), (0.9355, -0.09677, 0.0003472), (0.9355, -0.03226, 0.0006042), (0.9355, 0.03226, 0.001678), (0.9355, 0.09677, 0.00277), (0.9355, 0.1613, 0.003596), (0.9355, 0.2258, 0.004367), (0.9355, 0.2903, 0.005751), (0.9355, 0.3548, 0.006677), (0.9355, 0.4194, 0.007906), (0.9355, 0.4839, 0.006755), (0.9355, 0.5484, 0.005179), (0.9355, 0.6129, 0.002287), (0.9355, 0.6774, 0.0001378), (0.9355, 0.7419, 0.0), (0.9355, 0.8065, 0.0), (0.9355, 0.871, 0.0), (0.9355, 0.9355, 0.0), (0.9355, 1.0, 0.0), (1.0, -1.0, 0.0), (1.0, -0.9355, 0.0), (1.0, -0.871, 0.0), (1.0, -0.8065, 0.0), (1.0, -0.7419, 0.0), (1.0, -0.6774, 0.0), (1.0, -0.6129, 0.0), (1.0, -0.5484, 0.0), (1.0, -0.4839, 0.0), (1.0, -0.4194, 0.0), (1.0, -0.3548, 0.0), (1.0, -0.2903, 0.0), (1.0, -0.2258, 0.0), (1.0, -0.1613, 0.0), (1.0, -0.09677, 0.0), (1.0, -0.03226, 0.0), (1.0, 0.03226, 0.0), (1.0, 0.09677, 0.0), (1.0, 0.1613, 0.0), (1.0, 0.2258, 0.0), (1.0, 0.2903, 0.0), (1.0, 0.3548, 0.0), (1.0, 0.4194, 0.0), (1.0, 0.4839, 0.0), (1.0, 0.5484, 0.0), (1.0, 0.6129, 0.0), (1.0, 0.6774, 0.0), (1.0, 0.7419, 0.0), (1.0, 0.8065, 0.0), (1.0, 0.871, 0.0), (1.0, 0.9355, 0.0), (1.0, 1.0, 0.0)], [], [(1, 0, 32, 33), (2, 1, 33, 34), (3, 2, 34, 35), (4, 3, 35, 36), (5, 4, 36, 37), (6, 5, 37, 38), (7, 6, 38, 39), (8, 7, 39, 40), (9, 8, 40, 41), (10, 9, 41, 42), (11, 10, 42, 43), (12, 11, 43, 44), (13, 12, 44, 45), (14, 13, 45, 46), (15, 14, 46, 47), (16, 15, 47, 48), (17, 16, 48, 49), (18, 17, 49, 50), (19, 18, 50, 51), (20, 19, 51, 52), (21, 20, 52, 53), (22, 21, 53, 54), (23, 22, 54, 55), (24, 23, 55, 56), (25, 24, 56, 57), (26, 25, 57, 58), (27, 26, 58, 59), (28, 27, 59, 60), (29, 28, 60, 61), (30, 29, 61, 62), (31, 30, 62, 63), (33, 32, 64, 65), (34, 33, 65, 66), (35, 34, 66, 67), (36, 35, 67, 68), (37, 36, 68, 69), (38, 37, 69, 70), (39, 38, 70, 71), (40, 39, 71, 72), (41, 40, 72, 73), (42, 41, 73, 74), (43, 42, 74, 75), (44, 43, 75, 76), (45, 44, 76, 77), (46, 45, 77, 78), (47, 46, 78, 79), (48, 47, 79, 80), (49, 48, 80, 81), (50, 49, 81, 82), (51, 50, 82, 83), (52, 51, 83, 84), (53, 52, 84, 85), (54, 53, 85, 86), (55, 54, 86, 87), (56, 55, 87, 88), (57, 56, 88, 89), (58, 57, 89, 90), (59, 58, 90, 91), (60, 59, 91, 92), (61, 60, 92, 93), (62, 61, 93, 94), (63, 62, 94, 95), (65, 64, 96, 97), (66, 65, 97, 98), (67, 66, 98, 99), (68, 67, 99, 100), (69, 68, 100, 101), (70, 69, 101, 102), (71, 70, 102, 103), (72, 71, 103, 104), (73, 72, 104, 105), (74, 73, 105, 106), (75, 74, 106, 107), (76, 75, 107, 108), (77, 76, 108, 109), (78, 77, 109, 110), (79, 78, 110, 111), (80, 79, 111, 112), (81, 80, 112, 113), (82, 81, 113, 114), (83, 82, 114, 115), (84, 83, 115, 116), (85, 84, 116, 117), (86, 85, 117, 118), (87, 86, 118, 119), (88, 87, 119, 120), (89, 88, 120, 121), (90, 89, 121, 122), (91, 90, 122, 123), (92, 91, 123, 124), (93, 92, 124, 125), (94, 93, 125, 126), (95, 94, 126, 127), (97, 96, 128, 129), (98, 97, 129, 130), (99, 98, 130, 131), (100, 99, 131, 132), (101, 100, 132, 133), (102, 101, 133, 134), (103, 102, 134, 135), (104, 103, 135, 136), (105, 104, 136, 137), (106, 105, 137, 138), (107, 106, 138, 139), (108, 107, 139, 140), (109, 108, 140, 141), (110, 109, 141, 142), (111, 110, 142, 143), (112, 111, 143, 144), (113, 112, 144, 145), (114, 113, 145, 146), (115, 114, 146, 147), (116, 115, 147, 148), (117, 116, 148, 149), (118, 117, 149, 150), (119, 118, 150, 151), (120, 119, 151, 152), (121, 120, 152, 153), (122, 121, 153, 154), (123, 122, 154, 155), (124, 123, 155, 156), (125, 124, 156, 157), (126, 125, 157, 158), (127, 126, 158, 159), (129, 128, 160, 161), (130, 129, 161, 162), (131, 130, 162, 163), (132, 131, 163, 164), (133, 132, 164, 165), (134, 133, 165, 166), (135, 134, 166, 167), (136, 135, 167, 168), (137, 136, 168, 169), (138, 137, 169, 170), (139, 138, 170, 171), (140, 139, 171, 172), (141, 140, 172, 173), (142, 141, 173, 174), (143, 142, 174, 175), (144, 143, 175, 176), (145, 144, 176, 177), (146, 145, 177, 178), (147, 146, 178, 179), (148, 147, 179, 180), (149, 148, 180, 181), (150, 149, 181, 182), (151, 150, 182, 183), (152, 151, 183, 184), (153, 152, 184, 185), (154, 153, 185, 186), (155, 154, 186, 187), (156, 155, 187, 188), (157, 156, 188, 189), (158, 157, 189, 190), (159, 158, 190, 191), (161, 160, 192, 193), (162, 161, 193, 194), (163, 162, 194, 195), (164, 163, 195, 196), (165, 164, 196, 197), (166, 165, 197, 198), (167, 166, 198, 199), (168, 167, 199, 200), (169, 168, 200, 201), (170, 169, 201, 202), (171, 170, 202, 203), (172, 171, 203, 204), (173, 172, 204, 205), (174, 173, 205, 206), (175, 174, 206, 207), (176, 175, 207, 208), (177, 176, 208, 209), (178, 177, 209, 210), (179, 178, 210, 211), (180, 179, 211, 212), (181, 180, 212, 213), (182, 181, 213, 214), (183, 182, 214, 215), (184, 183, 215, 216), (185, 184, 216, 217), (186, 185, 217, 218), (187, 186, 218, 219), (188, 187, 219, 220), (189, 188, 220, 221), (190, 189, 221, 222), (191, 190, 222, 223), (193, 192, 224, 225), (194, 193, 225, 226), (195, 194, 226, 227), (196, 195, 227, 228), (197, 196, 228, 229), (198, 197, 229, 230), (199, 198, 230, 231), (200, 199, 231, 232), (201, 200, 232, 233), (202, 201, 233, 234), (203, 202, 234, 235), (204, 203, 235, 236), (205, 204, 236, 237), (206, 205, 237, 238), (207, 206, 238, 239), (208, 207, 239, 240), (209, 208, 240, 241), (210, 209, 241, 242), (211, 210, 242, 243), (212, 211, 243, 244), (213, 212, 244, 245), (214, 213, 245, 246), (215, 214, 246, 247), (216, 215, 247, 248), (217, 216, 248, 249), (218, 217, 249, 250), (219, 218, 250, 251), (220, 219, 251, 252), (221, 220, 252, 253), (222, 221, 253, 254), (223, 222, 254, 255), (225, 224, 256, 257), (226, 225, 257, 258), (227, 226, 258, 259), (228, 227, 259, 260), (229, 228, 260, 261), (230, 229, 261, 262), (231, 230, 262, 263), (232, 231, 263, 264), (233, 232, 264, 265), (234, 233, 265, 266), (235, 234, 266, 267), (236, 235, 267, 268), (237, 236, 268, 269), (238, 237, 269, 270), (239, 238, 270, 271), (240, 239, 271, 272), (241, 240, 272, 273), (242, 241, 273, 274), (243, 242, 274, 275), (244, 243, 275, 276), (245, 244, 276, 277), (246, 245, 277, 278), (247, 246, 278, 279), (248, 247, 279, 280), (249, 248, 280, 281), (250, 249, 281, 282), (251, 250, 282, 283), (252, 251, 283, 284), (253, 252, 284, 285), (254, 253, 285, 286), (255, 254, 286, 287), (257, 256, 288, 289), (258, 257, 289, 290), (259, 258, 290, 291), (260, 259, 291, 292), (261, 260, 292, 293), (262, 261, 293, 294), (263, 262, 294, 295), (264, 263, 295, 296), (265, 264, 296, 297), (266, 265, 297, 298), (267, 266, 298, 299), (268, 267, 299, 300), (269, 268, 300, 301), (270, 269, 301, 302), (271, 270, 302, 303), (272, 271, 303, 304), (273, 272, 304, 305), (274, 273, 305, 306), (275, 274, 306, 307), (276, 275, 307, 308), (277, 276, 308, 309), (278, 277, 309, 310), (279, 278, 310, 311), (280, 279, 311, 312), (281, 280, 312, 313), (282, 281, 313, 314), (283, 282, 314, 315), (284, 283, 315, 316), (285, 284, 316, 317), (286, 285, 317, 318), (287, 286, 318, 319), (289, 288, 320, 321), (290, 289, 321, 322), (291, 290, 322, 323), (292, 291, 323, 324), (293, 292, 324, 325), (294, 293, 325, 326), (295, 294, 326, 327), (296, 295, 327, 328), (297, 296, 328, 329), (298, 297, 329, 330), (299, 298, 330, 331), (300, 299, 331, 332), (301, 300, 332, 333), (302, 301, 333, 334), (303, 302, 334, 335), (304, 303, 335, 336), (305, 304, 336, 337), (306, 305, 337, 338), (307, 306, 338, 339), (308, 307, 339, 340), (309, 308, 340, 341), (310, 309, 341, 342), (311, 310, 342, 343), (312, 311, 343, 344), (313, 312, 344, 345), (314, 313, 345, 346), (315, 314, 346, 347), (316, 315, 347, 348), (317, 316, 348, 349), (318, 317, 349, 350), (319, 318, 350, 351), (321, 320, 352, 353), (322, 321, 353, 354), (323, 322, 354, 355), (324, 323, 355, 356), (325, 324, 356, 357), (326, 325, 357, 358), (327, 326, 358, 359), (328, 327, 359, 360), (329, 328, 360, 361), (330, 329, 361, 362), (331, 330, 362, 363), (332, 331, 363, 364), (333, 332, 364, 365), (334, 333, 365, 366), (335, 334, 366, 367), (336, 335, 367, 368), (337, 336, 368, 369), (338, 337, 369, 370), (339, 338, 370, 371), (340, 339, 371, 372), (341, 340, 372, 373), (342, 341, 373, 374), (343, 342, 374, 375), (344, 343, 375, 376), (345, 344, 376, 377), (346, 345, 377, 378), (347, 346, 378, 379), (348, 347, 379, 380), (349, 348, 380, 381), (350, 349, 381, 382), (351, 350, 382, 383), (353, 352, 384, 385), (354, 353, 385, 386), (355, 354, 386, 387), (356, 355, 387, 388), (357, 356, 388, 389), (358, 357, 389, 390), (359, 358, 390, 391), (360, 359, 391, 392), (361, 360, 392, 393), (362, 361, 393, 394), (363, 362, 394, 395), (364, 363, 395, 396), (365, 364, 396, 397), (366, 365, 397, 398), (367, 366, 398, 399), (368, 367, 399, 400), (369, 368, 400, 401), (370, 369, 401, 402), (371, 370, 402, 403), (372, 371, 403, 404), (373, 372, 404, 405), (374, 373, 405, 406), (375, 374, 406, 407), (376, 375, 407, 408), (377, 376, 408, 409), (378, 377, 409, 410), (379, 378, 410, 411), (380, 379, 411, 412), (381, 380, 412, 413), (382, 381, 413, 414), (383, 382, 414, 415), (385, 384, 416, 417), (386, 385, 417, 418), (387, 386, 418, 419), (388, 387, 419, 420), (389, 388, 420, 421), (390, 389, 421, 422), (391, 390, 422, 423), (392, 391, 423, 424), (393, 392, 424, 425), (394, 393, 425, 426), (395, 394, 426, 427), (396, 395, 427, 428), (397, 396, 428, 429), (398, 397, 429, 430), (399, 398, 430, 431), (400, 399, 431, 432), (401, 400, 432, 433), (402, 401, 433, 434), (403, 402, 434, 435), (404, 403, 435, 436), (405, 404, 436, 437), (406, 405, 437, 438), (407, 406, 438, 439), (408, 407, 439, 440), (409, 408, 440, 441), (410, 409, 441, 442), (411, 410, 442, 443), (412, 411, 443, 444), (413, 412, 444, 445), (414, 413, 445, 446), (415, 414, 446, 447), (417, 416, 448, 449), (418, 417, 449, 450), (419, 418, 450, 451), (420, 419, 451, 452), (421, 420, 452, 453), (422, 421, 453, 454), (423, 422, 454, 455), (424, 423, 455, 456), (425, 424, 456, 457), (426, 425, 457, 458), (427, 426, 458, 459), (428, 427, 459, 460), (429, 428, 460, 461), (430, 429, 461, 462), (431, 430, 462, 463), (432, 431, 463, 464), (433, 432, 464, 465), (434, 433, 465, 466), (435, 434, 466, 467), (436, 435, 467, 468), (437, 436, 468, 469), (438, 437, 469, 470), (439, 438, 470, 471), (440, 439, 471, 472), (441, 440, 472, 473), (442, 441, 473, 474), (443, 442, 474, 475), (444, 443, 475, 476), (445, 444, 476, 477), (446, 445, 477, 478), (447, 446, 478, 479), (449, 448, 480, 481), (450, 449, 481, 482), (451, 450, 482, 483), (452, 451, 483, 484), (453, 452, 484, 485), (454, 453, 485, 486), (455, 454, 486, 487), (456, 455, 487, 488), (457, 456, 488, 489), (458, 457, 489, 490), (459, 458, 490, 491), (460, 459, 491, 492), (461, 460, 492, 493), (462, 461, 493, 494), (463, 462, 494, 495), (464, 463, 495, 496), (465, 464, 496, 497), (466, 465, 497, 498), (467, 466, 498, 499), (468, 467, 499, 500), (469, 468, 500, 501), (470, 469, 501, 502), (471, 470, 502, 503), (472, 471, 503, 504), (473, 472, 504, 505), (474, 473, 505, 506), (475, 474, 506, 507), (476, 475, 507, 508), (477, 476, 508, 509), (478, 477, 509, 510), (479, 478, 510, 511), (481, 480, 512, 513), (482, 481, 513, 514), (483, 482, 514, 515), (484, 483, 515, 516), (485, 484, 516, 517), (486, 485, 517, 518), (487, 486, 518, 519), (488, 487, 519, 520), (489, 488, 520, 521), (490, 489, 521, 522), (491, 490, 522, 523), (492, 491, 523, 524), (493, 492, 524, 525), (494, 493, 525, 526), (495, 494, 526, 527), (496, 495, 527, 528), (497, 496, 528, 529), (498, 497, 529, 530), (499, 498, 530, 531), (500, 499, 531, 532), (501, 500, 532, 533), (502, 501, 533, 534), (503, 502, 534, 535), (504, 503, 535, 536), (505, 504, 536, 537), (506, 505, 537, 538), (507, 506, 538, 539), (508, 507, 539, 540), (509, 508, 540, 541), (510, 509, 541, 542), (511, 510, 542, 543), (513, 512, 544, 545), (514, 513, 545, 546), (515, 514, 546, 547), (516, 515, 547, 548), (517, 516, 548, 549), (518, 517, 549, 550), (519, 518, 550, 551), (520, 519, 551, 552), (521, 520, 552, 553), (522, 521, 553, 554), (523, 522, 554, 555), (524, 523, 555, 556), (525, 524, 556, 557), (526, 525, 557, 558), (527, 526, 558, 559), (528, 527, 559, 560), (529, 528, 560, 561), (530, 529, 561, 562), (531, 530, 562, 563), (532, 531, 563, 564), (533, 532, 564, 565), (534, 533, 565, 566), (535, 534, 566, 567), (536, 535, 567, 568), (537, 536, 568, 569), (538, 537, 569, 570), (539, 538, 570, 571), (540, 539, 571, 572), (541, 540, 572, 573), (542, 541, 573, 574), (543, 542, 574, 575), (545, 544, 576, 577), (546, 545, 577, 578), (547, 546, 578, 579), (548, 547, 579, 580), (549, 548, 580, 581), (550, 549, 581, 582), (551, 550, 582, 583), (552, 551, 583, 584), (553, 552, 584, 585), (554, 553, 585, 586), (555, 554, 586, 587), (556, 555, 587, 588), (557, 556, 588, 589), (558, 557, 589, 590), (559, 558, 590, 591), (560, 559, 591, 592), (561, 560, 592, 593), (562, 561, 593, 594), (563, 562, 594, 595), (564, 563, 595, 596), (565, 564, 596, 597), (566, 565, 597, 598), (567, 566, 598, 599), (568, 567, 599, 600), (569, 568, 600, 601), (570, 569, 601, 602), (571, 570, 602, 603), (572, 571, 603, 604), (573, 572, 604, 605), (574, 573, 605, 606), (575, 574, 606, 607), (577, 576, 608, 609), (578, 577, 609, 610), (579, 578, 610, 611), (580, 579, 611, 612), (581, 580, 612, 613), (582, 581, 613, 614), (583, 582, 614, 615), (584, 583, 615, 616), (585, 584, 616, 617), (586, 585, 617, 618), (587, 586, 618, 619), (588, 587, 619, 620), (589, 588, 620, 621), (590, 589, 621, 622), (591, 590, 622, 623), (592, 591, 623, 624), (593, 592, 624, 625), (594, 593, 625, 626), (595, 594, 626, 627), (596, 595, 627, 628), (597, 596, 628, 629), (598, 597, 629, 630), (599, 598, 630, 631), (600, 599, 631, 632), (601, 600, 632, 633), (602, 601, 633, 634), (603, 602, 634, 635), (604, 603, 635, 636), (605, 604, 636, 637), (606, 605, 637, 638), (607, 606, 638, 639), (609, 608, 640, 641), (610, 609, 641, 642), (611, 610, 642, 643), (612, 611, 643, 644), (613, 612, 644, 645), (614, 613, 645, 646), (615, 614, 646, 647), (616, 615, 647, 648), (617, 616, 648, 649), (618, 617, 649, 650), (619, 618, 650, 651), (620, 619, 651, 652), (621, 620, 652, 653), (622, 621, 653, 654), (623, 622, 654, 655), (624, 623, 655, 656), (625, 624, 656, 657), (626, 625, 657, 658), (627, 626, 658, 659), (628, 627, 659, 660), (629, 628, 660, 661), (630, 629, 661, 662), (631, 630, 662, 663), (632, 631, 663, 664), (633, 632, 664, 665), (634, 633, 665, 666), (635, 634, 666, 667), (636, 635, 667, 668), (637, 636, 668, 669), (638, 637, 669, 670), (639, 638, 670, 671), (641, 640, 672, 673), (642, 641, 673, 674), (643, 642, 674, 675), (644, 643, 675, 676), (645, 644, 676, 677), (646, 645, 677, 678), (647, 646, 678, 679), (648, 647, 679, 680), (649, 648, 680, 681), (650, 649, 681, 682), (651, 650, 682, 683), (652, 651, 683, 684), (653, 652, 684, 685), (654, 653, 685, 686), (655, 654, 686, 687), (656, 655, 687, 688), (657, 656, 688, 689), (658, 657, 689, 690), (659, 658, 690, 691), (660, 659, 691, 692), (661, 660, 692, 693), (662, 661, 693, 694), (663, 662, 694, 695), (664, 663, 695, 696), (665, 664, 696, 697), (666, 665, 697, 698), (667, 666, 698, 699), (668, 667, 699, 700), (669, 668, 700, 701), (670, 669, 701, 702), (671, 670, 702, 703), (673, 672, 704, 705), (674, 673, 705, 706), (675, 674, 706, 707), (676, 675, 707, 708), (677, 676, 708, 709), (678, 677, 709, 710), (679, 678, 710, 711), (680, 679, 711, 712), (681, 680, 712, 713), (682, 681, 713, 714), (683, 682, 714, 715), (684, 683, 715, 716), (685, 684, 716, 717), (686, 685, 717, 718), (687, 686, 718, 719), (688, 687, 719, 720), (689, 688, 720, 721), (690, 689, 721, 722), (691, 690, 722, 723), (692, 691, 723, 724), (693, 692, 724, 725), (694, 693, 725, 726), (695, 694, 726, 727), (696, 695, 727, 728), (697, 696, 728, 729), (698, 697, 729, 730), (699, 698, 730, 731), (700, 699, 731, 732), (701, 700, 732, 733), (702, 701, 733, 734), (703, 702, 734, 735), (705, 704, 736, 737), (706, 705, 737, 738), (707, 706, 738, 739), (708, 707, 739, 740), (709, 708, 740, 741), (710, 709, 741, 742), (711, 710, 742, 743), (712, 711, 743, 744), (713, 712, 744, 745), (714, 713, 745, 746), (715, 714, 746, 747), (716, 715, 747, 748), (717, 716, 748, 749), (718, 717, 749, 750), (719, 718, 750, 751), (720, 719, 751, 752), (721, 720, 752, 753), (722, 721, 753, 754), (723, 722, 754, 755), (724, 723, 755, 756), (725, 724, 756, 757), (726, 725, 757, 758), (727, 726, 758, 759), (728, 727, 759, 760), (729, 728, 760, 761), (730, 729, 761, 762), (731, 730, 762, 763), (732, 731, 763, 764), (733, 732, 764, 765), (734, 733, 765, 766), (735, 734, 766, 767), (737, 736, 768, 769), (738, 737, 769, 770), (739, 738, 770, 771), (740, 739, 771, 772), (741, 740, 772, 773), (742, 741, 773, 774), (743, 742, 774, 775), (744, 743, 775, 776), (745, 744, 776, 777), (746, 745, 777, 778), (747, 746, 778, 779), (748, 747, 779, 780), (749, 748, 780, 781), (750, 749, 781, 782), (751, 750, 782, 783), (752, 751, 783, 784), (753, 752, 784, 785), (754, 753, 785, 786), (755, 754, 786, 787), (756, 755, 787, 788), (757, 756, 788, 789), (758, 757, 789, 790), (759, 758, 790, 791), (760, 759, 791, 792), (761, 760, 792, 793), (762, 761, 793, 794), (763, 762, 794, 795), (764, 763, 795, 796), (765, 764, 796, 797), (766, 765, 797, 798), (767, 766, 798, 799), (769, 768, 800, 801), (770, 769, 801, 802), (771, 770, 802, 803), (772, 771, 803, 804), (773, 772, 804, 805), (774, 773, 805, 806), (775, 774, 806, 807), (776, 775, 807, 808), (777, 776, 808, 809), (778, 777, 809, 810), (779, 778, 810, 811), (780, 779, 811, 812), (781, 780, 812, 813), (782, 781, 813, 814), (783, 782, 814, 815), (784, 783, 815, 816), (785, 784, 816, 817), (786, 785, 817, 818), (787, 786, 818, 819), (788, 787, 819, 820), (789, 788, 820, 821), (790, 789, 821, 822), (791, 790, 822, 823), (792, 791, 823, 824), (793, 792, 824, 825), (794, 793, 825, 826), (795, 794, 826, 827), (796, 795, 827, 828), (797, 796, 828, 829), (798, 797, 829, 830), (799, 798, 830, 831), (801, 800, 832, 833), (802, 801, 833, 834), (803, 802, 834, 835), (804, 803, 835, 836), (805, 804, 836, 837), (806, 805, 837, 838), (807, 806, 838, 839), (808, 807, 839, 840), (809, 808, 840, 841), (810, 809, 841, 842), (811, 810, 842, 843), (812, 811, 843, 844), (813, 812, 844, 845), (814, 813, 845, 846), (815, 814, 846, 847), (816, 815, 847, 848), (817, 816, 848, 849), (818, 817, 849, 850), (819, 818, 850, 851), (820, 819, 851, 852), (821, 820, 852, 853), (822, 821, 853, 854), (823, 822, 854, 855), (824, 823, 855, 856), (825, 824, 856, 857), (826, 825, 857, 858), (827, 826, 858, 859), (828, 827, 859, 860), (829, 828, 860, 861), (830, 829, 861, 862), (831, 830, 862, 863), (833, 832, 864, 865), (834, 833, 865, 866), (835, 834, 866, 867), (836, 835, 867, 868), (837, 836, 868, 869), (838, 837, 869, 870), (839, 838, 870, 871), (840, 839, 871, 872), (841, 840, 872, 873), (842, 841, 873, 874), (843, 842, 874, 875), (844, 843, 875, 876), (845, 844, 876, 877), (846, 845, 877, 878), (847, 846, 878, 879), (848, 847, 879, 880), (849, 848, 880, 881), (850, 849, 881, 882), (851, 850, 882, 883), (852, 851, 883, 884), (853, 852, 884, 885), (854, 853, 885, 886), (855, 854, 886, 887), (856, 855, 887, 888), (857, 856, 888, 889), (858, 857, 889, 890), (859, 858, 890, 891), (860, 859, 891, 892), (861, 860, 892, 893), (862, 861, 893, 894), (863, 862, 894, 895), (865, 864, 896, 897), (866, 865, 897, 898), (867, 866, 898, 899), (868, 867, 899, 900), (869, 868, 900, 901), (870, 869, 901, 902), (871, 870, 902, 903), (872, 871, 903, 904), (873, 872, 904, 905), (874, 873, 905, 906), (875, 874, 906, 907), (876, 875, 907, 908), (877, 876, 908, 909), (878, 877, 909, 910), (879, 878, 910, 911), (880, 879, 911, 912), (881, 880, 912, 913), (882, 881, 913, 914), (883, 882, 914, 915), (884, 883, 915, 916), (885, 884, 916, 917), (886, 885, 917, 918), (887, 886, 918, 919), (888, 887, 919, 920), (889, 888, 920, 921), (890, 889, 921, 922), (891, 890, 922, 923), (892, 891, 923, 924), (893, 892, 924, 925), (894, 893, 925, 926), (895, 894, 926, 927), (897, 896, 928, 929), (898, 897, 929, 930), (899, 898, 930, 931), (900, 899, 931, 932), (901, 900, 932, 933), (902, 901, 933, 934), (903, 902, 934, 935), (904, 903, 935, 936), (905, 904, 936, 937), (906, 905, 937, 938), (907, 906, 938, 939), (908, 907, 939, 940), (909, 908, 940, 941), (910, 909, 941, 942), (911, 910, 942, 943), (912, 911, 943, 944), (913, 912, 944, 945), (914, 913, 945, 946), (915, 914, 946, 947), (916, 915, 947, 948), (917, 916, 948, 949), (918, 917, 949, 950), (919, 918, 950, 951), (920, 919, 951, 952), (921, 920, 952, 953), (922, 921, 953, 954), (923, 922, 954, 955), (924, 923, 955, 956), (925, 924, 956, 957), (926, 925, 957, 958), (927, 926, 958, 959), (929, 928, 960, 961), (930, 929, 961, 962), (931, 930, 962, 963), (932, 931, 963, 964), (933, 932, 964, 965), (934, 933, 965, 966), (935, 934, 966, 967), (936, 935, 967, 968), (937, 936, 968, 969), (938, 937, 969, 970), (939, 938, 970, 971), (940, 939, 971, 972), (941, 940, 972, 973), (942, 941, 973, 974), (943, 942, 974, 975), (944, 943, 975, 976), (945, 944, 976, 977), (946, 945, 977, 978), (947, 946, 978, 979), (948, 947, 979, 980), (949, 948, 980, 981), (950, 949, 981, 982), (951, 950, 982, 983), (952, 951, 983, 984), (953, 952, 984, 985), (954, 953, 985, 986), (955, 954, 986, 987), (956, 955, 987, 988), (957, 956, 988, 989), (958, 957, 989, 990), (959, 958, 990, 991), (961, 960, 992, 993), (962, 961, 993, 994), (963, 962, 994, 995), (964, 963, 995, 996), (965, 964, 996, 997), (966, 965, 997, 998), (967, 966, 998, 999), (968, 967, 999, 1000), (969, 968, 1000, 1001), (970, 969, 1001, 1002), (971, 970, 1002, 1003), (972, 971, 1003, 1004), (973, 972, 1004, 1005), (974, 973, 1005, 1006), (975, 974, 1006, 1007), (976, 975, 1007, 1008), (977, 976, 1008, 1009), (978, 977, 1009, 1010), (979, 978, 1010, 1011), (980, 979, 1011, 1012), (981, 980, 1012, 1013), (982, 981, 1013, 1014), (983, 982, 1014, 1015), (984, 983, 1015, 1016), (985, 984, 1016, 1017), (986, 985, 1017, 1018), (987, 986, 1018, 1019), (988, 987, 1019, 1020), (989, 988, 1020, 1021), (990, 989, 1021, 1022), (991, 990, 1022, 1023)])
me_landscape_001.use_remesh_preserve_volume = False
me_landscape_001.use_remesh_preserve_attributes = False
me_landscape_001.use_mirror_vertex_groups = False
me_landscape_001.update()

# ---- objects
ob_landscape_001 = bpy.data.objects.new('Landscape.001', me_landscape_001)
ob_lamp = bpy.data.objects.new('Lamp', light_lamp)
ob_camera = bpy.data.objects.new('Camera', cam_camera)

# ---- transforms, parenting, visibility, modifiers, constraints
ob_landscape_001.location = (-0.5119, 0.6781, 0.08149)
ob_landscape_001.lineart.crease_threshold = 0.0
ob_lamp.location = (4.076, 1.005, 5.904)
ob_lamp.rotation_euler = (0.6503, 0.05522, 1.866)
ob_lamp.lock_rotations_4d = False
ob_lamp.empty_display_type = 'ARROWS'
ob_lamp.color = (0.0, 0.0, 0.0, 0.0)
ob_lamp.lineart.crease_threshold = 0.0
ob_camera.location = (7.481, -6.508, 5.344)
ob_camera.rotation_euler = (1.109, 0.0, 0.8149)
ob_camera.lock_rotations_4d = False
ob_camera.empty_display_type = 'ARROWS'
ob_camera.color = (0.0, 0.0, 0.0, 0.0)
ob_camera.display_type = 'WIRE'
ob_camera.lineart.crease_threshold = 0.0

# ---- collection membership
col_collection_1.objects.link(ob_landscape_001)
col_collection_1.objects.link(ob_lamp)
col_collection_1.objects.link(ob_camera)

# ---- scene / render settings (as saved in the file)
scene.camera = ob_camera
scene.frame_start = 1; scene.frame_end = 250; scene.frame_set(1)
scene.render.engine = 'BLENDER_EEVEE_NEXT'
scene.render.resolution_percentage = 50
scene.render.dither_intensity = 0.0
scene.cycles.use_denoising = False
scene.cycles.samples = 128
scene.cycles.sampling_pattern = 'TABULATED_SOBOL'
scene.cycles.light_sampling_threshold = 0.0
scene.cycles.use_adaptive_sampling = False
scene.cycles.use_light_tree = False
scene.cycles.blur_glossy = 0.0
scene.cycles.sample_clamp_indirect = 0.0
scene.view_settings.view_transform = 'Standard'
bpy.context.view_layer.update()
